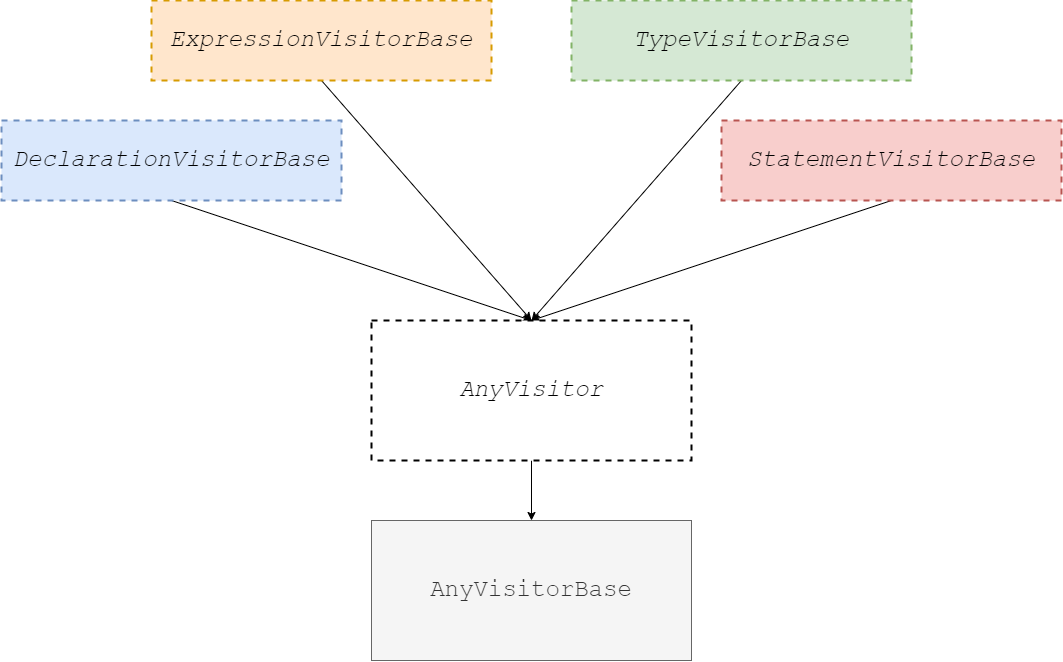

The diagram above was exported from draw.io. Its source (the exported page's mxGraphModel, read from the mxfile embedded in the PNG):
<mxGraphModel dx="1298" dy="611" grid="1" gridSize="10" guides="1" tooltips="1" connect="1" arrows="1" fold="1" page="1" pageScale="1" pageWidth="850" pageHeight="1100" math="0" shadow="0">
  <root>
    <mxCell id="0" />
    <mxCell id="1" parent="0" />
    <mxCell id="hqnPUAyBImCoBWEx6_Oa-65" style="edgeStyle=none;rounded=0;orthogonalLoop=1;jettySize=auto;html=1;exitX=0.5;exitY=1;exitDx=0;exitDy=0;entryX=0.5;entryY=0;entryDx=0;entryDy=0;fontFamily=Courier New;fontSize=24;strokeWidth=1;" edge="1" parent="1" source="hqnPUAyBImCoBWEx6_Oa-66" target="hqnPUAyBImCoBWEx6_Oa-74">
      <mxGeometry relative="1" as="geometry" />
    </mxCell>
    <mxCell id="hqnPUAyBImCoBWEx6_Oa-66" value="&lt;font face=&quot;Courier New&quot; style=&quot;font-size: 24px&quot;&gt;&lt;i&gt;ExpressionVisitorBase&lt;/i&gt;&lt;/font&gt;" style="rounded=0;whiteSpace=wrap;html=1;fillColor=#ffe6cc;strokeColor=#d79b00;dashed=1;strokeWidth=2;" vertex="1" parent="1">
      <mxGeometry x="300" y="360" width="340" height="80" as="geometry" />
    </mxCell>
    <mxCell id="hqnPUAyBImCoBWEx6_Oa-67" style="edgeStyle=none;rounded=0;orthogonalLoop=1;jettySize=auto;html=1;exitX=0.5;exitY=1;exitDx=0;exitDy=0;entryX=0.5;entryY=0;entryDx=0;entryDy=0;fontFamily=Courier New;fontSize=24;strokeWidth=1;" edge="1" parent="1" source="hqnPUAyBImCoBWEx6_Oa-68" target="hqnPUAyBImCoBWEx6_Oa-74">
      <mxGeometry relative="1" as="geometry" />
    </mxCell>
    <mxCell id="hqnPUAyBImCoBWEx6_Oa-68" value="&lt;font face=&quot;Courier New&quot; style=&quot;font-size: 24px&quot;&gt;&lt;i&gt;StatementVisitorBase&lt;/i&gt;&lt;/font&gt;" style="rounded=0;whiteSpace=wrap;html=1;fillColor=#f8cecc;strokeColor=#b85450;dashed=1;strokeWidth=2;" vertex="1" parent="1">
      <mxGeometry x="870" y="480" width="340" height="80" as="geometry" />
    </mxCell>
    <mxCell id="hqnPUAyBImCoBWEx6_Oa-69" style="edgeStyle=none;rounded=0;orthogonalLoop=1;jettySize=auto;html=1;exitX=0.5;exitY=1;exitDx=0;exitDy=0;entryX=0.5;entryY=0;entryDx=0;entryDy=0;fontFamily=Courier New;fontSize=24;strokeWidth=1;" edge="1" parent="1" source="hqnPUAyBImCoBWEx6_Oa-70" target="hqnPUAyBImCoBWEx6_Oa-74">
      <mxGeometry relative="1" as="geometry" />
    </mxCell>
    <mxCell id="hqnPUAyBImCoBWEx6_Oa-70" value="&lt;font face=&quot;Courier New&quot; style=&quot;font-size: 24px&quot;&gt;&lt;i&gt;DeclarationVisitorBase&lt;/i&gt;&lt;/font&gt;" style="rounded=0;whiteSpace=wrap;html=1;fillColor=#dae8fc;strokeColor=#6c8ebf;dashed=1;strokeWidth=2;" vertex="1" parent="1">
      <mxGeometry x="150" y="480" width="340" height="80" as="geometry" />
    </mxCell>
    <mxCell id="hqnPUAyBImCoBWEx6_Oa-71" style="edgeStyle=none;rounded=0;orthogonalLoop=1;jettySize=auto;html=1;exitX=0.5;exitY=1;exitDx=0;exitDy=0;entryX=0.5;entryY=0;entryDx=0;entryDy=0;fontFamily=Courier New;fontSize=24;strokeWidth=1;" edge="1" parent="1" source="hqnPUAyBImCoBWEx6_Oa-72" target="hqnPUAyBImCoBWEx6_Oa-74">
      <mxGeometry relative="1" as="geometry" />
    </mxCell>
    <mxCell id="hqnPUAyBImCoBWEx6_Oa-72" value="&lt;font face=&quot;Courier New&quot; style=&quot;font-size: 24px&quot;&gt;&lt;i&gt;TypeVisitorBase&lt;/i&gt;&lt;/font&gt;" style="rounded=0;whiteSpace=wrap;html=1;fillColor=#d5e8d4;strokeColor=#82b366;dashed=1;strokeWidth=2;" vertex="1" parent="1">
      <mxGeometry x="720" y="360" width="340" height="80" as="geometry" />
    </mxCell>
    <mxCell id="hqnPUAyBImCoBWEx6_Oa-73" style="edgeStyle=none;rounded=0;orthogonalLoop=1;jettySize=auto;html=1;fontFamily=Courier New;fontSize=24;" edge="1" parent="1" source="hqnPUAyBImCoBWEx6_Oa-74" target="hqnPUAyBImCoBWEx6_Oa-75">
      <mxGeometry relative="1" as="geometry" />
    </mxCell>
    <mxCell id="hqnPUAyBImCoBWEx6_Oa-74" value="&lt;i&gt;AnyVisitor&lt;/i&gt;" style="rounded=0;whiteSpace=wrap;html=1;fontFamily=Courier New;fontSize=24;dashed=1;strokeWidth=2;" vertex="1" parent="1">
      <mxGeometry x="520" y="680" width="320" height="140" as="geometry" />
    </mxCell>
    <mxCell id="hqnPUAyBImCoBWEx6_Oa-75" value="AnyVisitorBase" style="rounded=0;whiteSpace=wrap;html=1;fontFamily=Courier New;fontSize=24;fillColor=#f5f5f5;fontColor=#333333;strokeColor=#666666;" vertex="1" parent="1">
      <mxGeometry x="520" y="880" width="320" height="140" as="geometry" />
    </mxCell>
  </root>
</mxGraphModel>